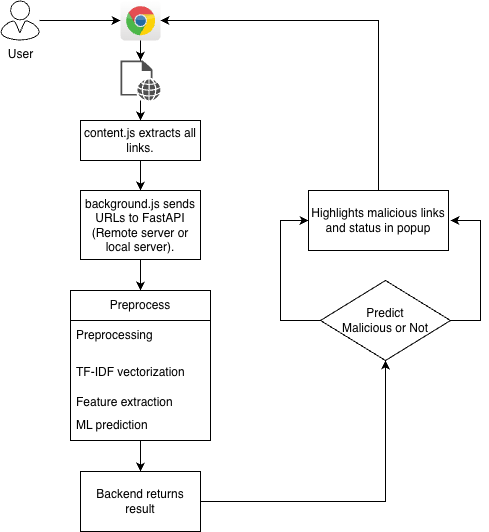

The diagram above was exported from draw.io. Its source (the exported page's mxGraphModel, read from the mxfile embedded in the PNG):
<mxGraphModel dx="946" dy="610" grid="1" gridSize="10" guides="1" tooltips="1" connect="1" arrows="1" fold="1" page="1" pageScale="1" pageWidth="827" pageHeight="1169" math="0" shadow="0">
  <root>
    <mxCell id="0" />
    <mxCell id="1" parent="0" />
    <mxCell id="jarS9SW-gFfgonWkNmHJ-4" style="edgeStyle=orthogonalEdgeStyle;rounded=0;orthogonalLoop=1;jettySize=auto;html=1;" edge="1" parent="1" source="jarS9SW-gFfgonWkNmHJ-2" target="jarS9SW-gFfgonWkNmHJ-3">
      <mxGeometry relative="1" as="geometry" />
    </mxCell>
    <mxCell id="jarS9SW-gFfgonWkNmHJ-2" value="User" style="sketch=0;verticalLabelPosition=bottom;sketch=0;aspect=fixed;html=1;verticalAlign=top;strokeColor=none;fillColor=#000000;align=center;outlineConnect=0;pointerEvents=1;shape=mxgraph.citrix2.user;" vertex="1" parent="1">
      <mxGeometry x="160" y="80" width="39.07" height="40" as="geometry" />
    </mxCell>
    <mxCell id="jarS9SW-gFfgonWkNmHJ-6" style="edgeStyle=orthogonalEdgeStyle;rounded=0;orthogonalLoop=1;jettySize=auto;html=1;" edge="1" parent="1" source="jarS9SW-gFfgonWkNmHJ-3" target="jarS9SW-gFfgonWkNmHJ-5">
      <mxGeometry relative="1" as="geometry" />
    </mxCell>
    <mxCell id="jarS9SW-gFfgonWkNmHJ-3" value="" style="dashed=0;outlineConnect=0;html=1;align=center;labelPosition=center;verticalLabelPosition=bottom;verticalAlign=top;shape=mxgraph.webicons.chrome;gradientColor=#DFDEDE" vertex="1" parent="1">
      <mxGeometry x="280" y="80" width="40" height="40" as="geometry" />
    </mxCell>
    <mxCell id="jarS9SW-gFfgonWkNmHJ-9" style="edgeStyle=orthogonalEdgeStyle;rounded=0;orthogonalLoop=1;jettySize=auto;html=1;entryX=0.5;entryY=0;entryDx=0;entryDy=0;" edge="1" parent="1" source="jarS9SW-gFfgonWkNmHJ-5" target="jarS9SW-gFfgonWkNmHJ-7">
      <mxGeometry relative="1" as="geometry" />
    </mxCell>
    <mxCell id="jarS9SW-gFfgonWkNmHJ-5" value="" style="sketch=0;pointerEvents=1;shadow=0;dashed=0;html=1;strokeColor=none;fillColor=#505050;labelPosition=center;verticalLabelPosition=bottom;verticalAlign=top;outlineConnect=0;align=center;shape=mxgraph.office.concepts.web_page;" vertex="1" parent="1">
      <mxGeometry x="280" y="140" width="40" height="40" as="geometry" />
    </mxCell>
    <mxCell id="jarS9SW-gFfgonWkNmHJ-10" style="edgeStyle=orthogonalEdgeStyle;rounded=0;orthogonalLoop=1;jettySize=auto;html=1;exitX=0.5;exitY=1;exitDx=0;exitDy=0;entryX=0.5;entryY=0;entryDx=0;entryDy=0;" edge="1" parent="1" source="jarS9SW-gFfgonWkNmHJ-7" target="jarS9SW-gFfgonWkNmHJ-8">
      <mxGeometry relative="1" as="geometry" />
    </mxCell>
    <mxCell id="jarS9SW-gFfgonWkNmHJ-7" value="content.js extracts all links." style="rounded=0;whiteSpace=wrap;html=1;" vertex="1" parent="1">
      <mxGeometry x="240" y="200" width="120" height="40" as="geometry" />
    </mxCell>
    <mxCell id="jarS9SW-gFfgonWkNmHJ-20" style="edgeStyle=orthogonalEdgeStyle;rounded=0;orthogonalLoop=1;jettySize=auto;html=1;exitX=0.5;exitY=1;exitDx=0;exitDy=0;entryX=0.5;entryY=0;entryDx=0;entryDy=0;" edge="1" parent="1" source="jarS9SW-gFfgonWkNmHJ-8" target="jarS9SW-gFfgonWkNmHJ-11">
      <mxGeometry relative="1" as="geometry" />
    </mxCell>
    <mxCell id="jarS9SW-gFfgonWkNmHJ-8" value="background.js sends URLs to FastAPI (Remote server or local server)." style="rounded=0;whiteSpace=wrap;html=1;" vertex="1" parent="1">
      <mxGeometry x="240" y="270" width="120" height="69" as="geometry" />
    </mxCell>
    <mxCell id="jarS9SW-gFfgonWkNmHJ-17" value="" style="edgeStyle=orthogonalEdgeStyle;rounded=0;orthogonalLoop=1;jettySize=auto;html=1;" edge="1" parent="1" source="jarS9SW-gFfgonWkNmHJ-11" target="jarS9SW-gFfgonWkNmHJ-16">
      <mxGeometry relative="1" as="geometry" />
    </mxCell>
    <mxCell id="jarS9SW-gFfgonWkNmHJ-11" value="Preprocess" style="swimlane;fontStyle=0;childLayout=stackLayout;horizontal=1;startSize=30;horizontalStack=0;resizeParent=1;resizeParentMax=0;resizeLast=0;collapsible=1;marginBottom=0;whiteSpace=wrap;html=1;" vertex="1" parent="1">
      <mxGeometry x="230" y="370" width="140" height="150" as="geometry">
        <mxRectangle x="420" y="70" width="100" height="30" as="alternateBounds" />
      </mxGeometry>
    </mxCell>
    <mxCell id="jarS9SW-gFfgonWkNmHJ-12" value="Preprocessing" style="text;strokeColor=none;fillColor=none;align=left;verticalAlign=middle;spacingLeft=4;spacingRight=4;overflow=hidden;points=[[0,0.5],[1,0.5]];portConstraint=eastwest;rotatable=0;whiteSpace=wrap;html=1;" vertex="1" parent="jarS9SW-gFfgonWkNmHJ-11">
      <mxGeometry y="30" width="140" height="30" as="geometry" />
    </mxCell>
    <mxCell id="jarS9SW-gFfgonWkNmHJ-13" value="&lt;li data-start=&quot;5354&quot; data-end=&quot;5378&quot;&gt;&lt;p data-start=&quot;5356&quot; data-end=&quot;5378&quot;&gt;TF-IDF vectorization&lt;/p&gt;&lt;/li&gt;" style="text;strokeColor=none;fillColor=none;align=left;verticalAlign=middle;spacingLeft=4;spacingRight=4;overflow=hidden;points=[[0,0.5],[1,0.5]];portConstraint=eastwest;rotatable=0;whiteSpace=wrap;html=1;" vertex="1" parent="jarS9SW-gFfgonWkNmHJ-11">
      <mxGeometry y="60" width="140" height="30" as="geometry" />
    </mxCell>
    <mxCell id="jarS9SW-gFfgonWkNmHJ-14" value="&lt;li data-start=&quot;5382&quot; data-end=&quot;5404&quot;&gt;&lt;p data-start=&quot;5384&quot; data-end=&quot;5404&quot;&gt;Feature extraction&lt;/p&gt;&lt;/li&gt;" style="text;strokeColor=none;fillColor=none;align=left;verticalAlign=middle;spacingLeft=4;spacingRight=4;overflow=hidden;points=[[0,0.5],[1,0.5]];portConstraint=eastwest;rotatable=0;whiteSpace=wrap;html=1;" vertex="1" parent="jarS9SW-gFfgonWkNmHJ-11">
      <mxGeometry y="90" width="140" height="30" as="geometry" />
    </mxCell>
    <mxCell id="jarS9SW-gFfgonWkNmHJ-15" value="ML prediction" style="text;strokeColor=none;fillColor=none;align=left;verticalAlign=middle;spacingLeft=4;spacingRight=4;overflow=hidden;points=[[0,0.5],[1,0.5]];portConstraint=eastwest;rotatable=0;whiteSpace=wrap;html=1;" vertex="1" parent="jarS9SW-gFfgonWkNmHJ-11">
      <mxGeometry y="120" width="140" height="30" as="geometry" />
    </mxCell>
    <mxCell id="jarS9SW-gFfgonWkNmHJ-22" style="edgeStyle=orthogonalEdgeStyle;rounded=0;orthogonalLoop=1;jettySize=auto;html=1;exitX=1;exitY=0.5;exitDx=0;exitDy=0;" edge="1" parent="1" source="jarS9SW-gFfgonWkNmHJ-16" target="jarS9SW-gFfgonWkNmHJ-21">
      <mxGeometry relative="1" as="geometry" />
    </mxCell>
    <mxCell id="jarS9SW-gFfgonWkNmHJ-16" value="Backend returns result" style="whiteSpace=wrap;html=1;fontStyle=0;startSize=30;horizontal=1;" vertex="1" parent="1">
      <mxGeometry x="240" y="551" width="120" height="60" as="geometry" />
    </mxCell>
    <mxCell id="jarS9SW-gFfgonWkNmHJ-26" style="edgeStyle=orthogonalEdgeStyle;rounded=0;orthogonalLoop=1;jettySize=auto;html=1;exitX=1;exitY=0.5;exitDx=0;exitDy=0;" edge="1" parent="1" source="jarS9SW-gFfgonWkNmHJ-21">
      <mxGeometry relative="1" as="geometry">
        <mxPoint x="610" y="300" as="targetPoint" />
        <mxPoint x="580" y="400" as="sourcePoint" />
        <Array as="points">
          <mxPoint x="640" y="400" />
          <mxPoint x="640" y="300" />
        </Array>
      </mxGeometry>
    </mxCell>
    <mxCell id="jarS9SW-gFfgonWkNmHJ-27" style="edgeStyle=orthogonalEdgeStyle;rounded=0;orthogonalLoop=1;jettySize=auto;html=1;exitX=0;exitY=0.5;exitDx=0;exitDy=0;entryX=0;entryY=0.5;entryDx=0;entryDy=0;" edge="1" parent="1" source="jarS9SW-gFfgonWkNmHJ-21" target="jarS9SW-gFfgonWkNmHJ-24">
      <mxGeometry relative="1" as="geometry">
        <Array as="points">
          <mxPoint x="440" y="400" />
          <mxPoint x="440" y="300" />
        </Array>
      </mxGeometry>
    </mxCell>
    <mxCell id="jarS9SW-gFfgonWkNmHJ-21" value="Predict&lt;br&gt;Malicious or Not" style="rhombus;whiteSpace=wrap;html=1;" vertex="1" parent="1">
      <mxGeometry x="480" y="360" width="130" height="80" as="geometry" />
    </mxCell>
    <mxCell id="jarS9SW-gFfgonWkNmHJ-29" style="edgeStyle=orthogonalEdgeStyle;rounded=0;orthogonalLoop=1;jettySize=auto;html=1;exitX=0.5;exitY=0;exitDx=0;exitDy=0;" edge="1" parent="1" source="jarS9SW-gFfgonWkNmHJ-24" target="jarS9SW-gFfgonWkNmHJ-3">
      <mxGeometry relative="1" as="geometry">
        <mxPoint x="440" y="90" as="targetPoint" />
        <Array as="points">
          <mxPoint x="538" y="100" />
        </Array>
      </mxGeometry>
    </mxCell>
    <mxCell id="jarS9SW-gFfgonWkNmHJ-24" value="Highlights malicious links&lt;div&gt;and&amp;nbsp;status in popup&lt;/div&gt;" style="whiteSpace=wrap;html=1;" vertex="1" parent="1">
      <mxGeometry x="468" y="270" width="140" height="60" as="geometry" />
    </mxCell>
  </root>
</mxGraphModel>